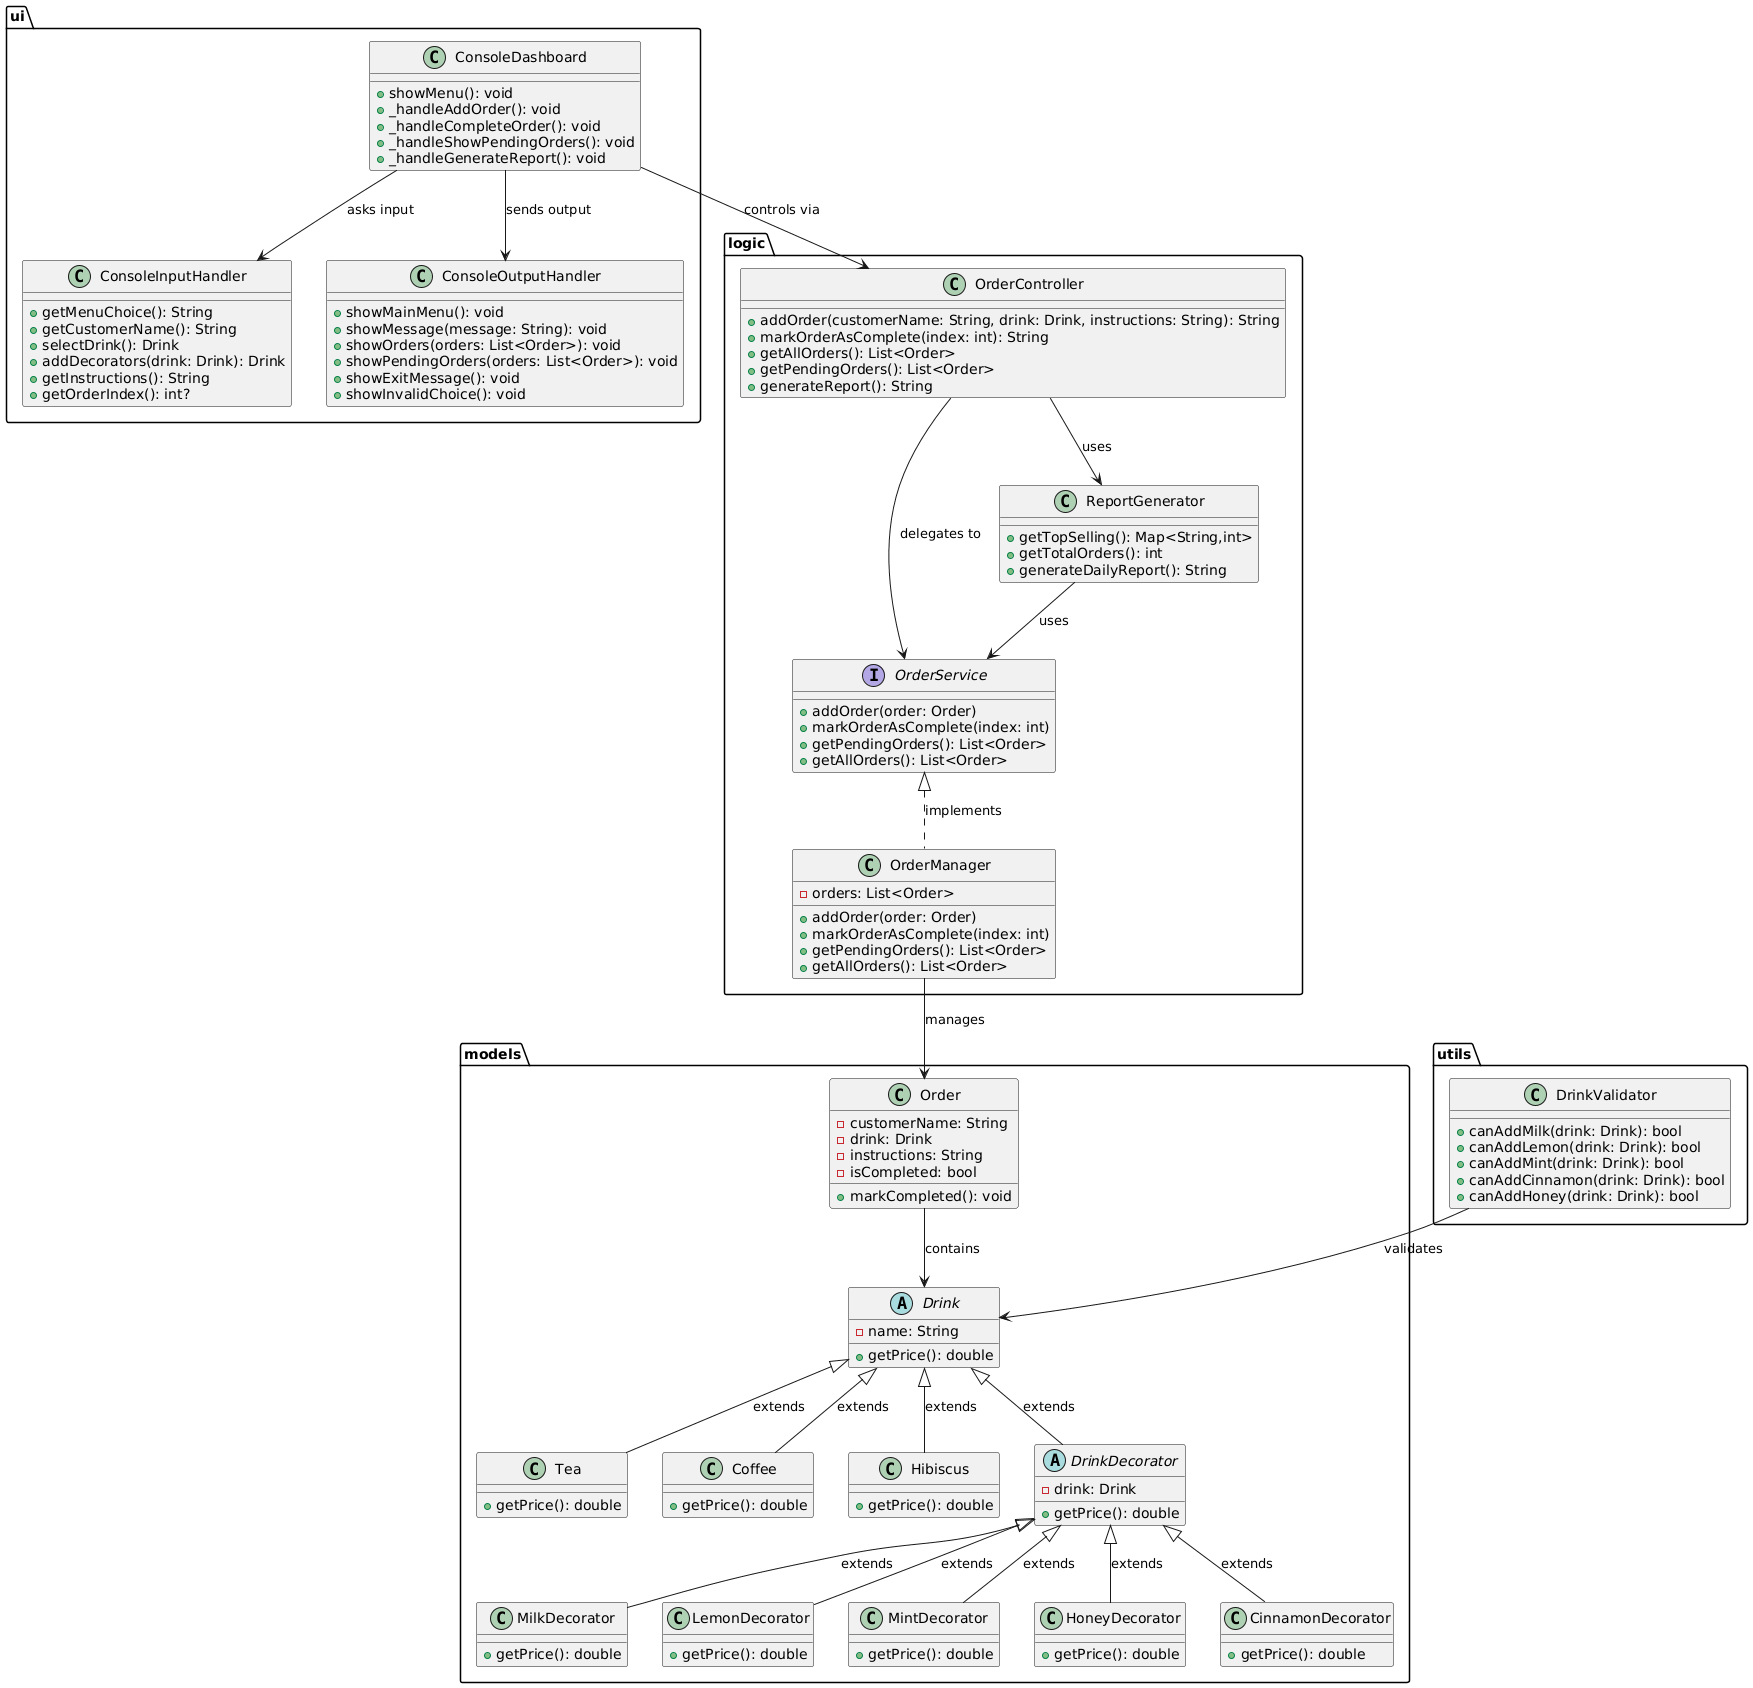

The diagram above was rendered by PlantUML. Its source (embedded in the PNG):
@startuml
package "models" {
  abstract class Drink {
    - name: String
    + getPrice(): double
  }

  class Tea {
    + getPrice(): double
  }
  class Coffee {
    + getPrice(): double
  }
  class Hibiscus {
    + getPrice(): double
  }

  Drink <|-- Tea : extends
  Drink <|-- Coffee : extends
  Drink <|-- Hibiscus : extends

  abstract class DrinkDecorator {
    - drink: Drink
    + getPrice(): double
  }

  class MilkDecorator {
    + getPrice(): double
  }
  class LemonDecorator {
    + getPrice(): double
  }
  class MintDecorator {
    + getPrice(): double
  }
  class HoneyDecorator {
    + getPrice(): double
  }
  class CinnamonDecorator {
    + getPrice(): double
  }

  Drink <|-- DrinkDecorator : extends
  DrinkDecorator <|-- MilkDecorator : extends
  DrinkDecorator <|-- LemonDecorator : extends
  DrinkDecorator <|-- MintDecorator : extends
  DrinkDecorator <|-- HoneyDecorator : extends
  DrinkDecorator <|-- CinnamonDecorator : extends

  class Order {
    - customerName: String
    - drink: Drink
    - instructions: String
    - isCompleted: bool
    + markCompleted(): void
  }

  Order --> Drink : contains
}

package "logic" {
  interface OrderService {
    + addOrder(order: Order)
    + markOrderAsComplete(index: int)
    + getPendingOrders(): List<Order>
    + getAllOrders(): List<Order>
  }

  class OrderManager {
    - orders: List<Order>
    + addOrder(order: Order)
    + markOrderAsComplete(index: int)
    + getPendingOrders(): List<Order>
    + getAllOrders(): List<Order>
  }

  class ReportGenerator {
    + getTopSelling(): Map<String,int>
    + getTotalOrders(): int
    + generateDailyReport(): String
  }

  class OrderController {
    + addOrder(customerName: String, drink: Drink, instructions: String): String
    + markOrderAsComplete(index: int): String
    + getAllOrders(): List<Order>
    + getPendingOrders(): List<Order>
    + generateReport(): String
  }

  OrderService <|.. OrderManager : implements
  OrderManager --> Order : manages
  ReportGenerator --> OrderService : uses
  OrderController --> OrderService : delegates to
  OrderController --> ReportGenerator : uses
}

package "ui" {
  class ConsoleDashboard {
    + showMenu(): void
    + _handleAddOrder(): void
    + _handleCompleteOrder(): void
    + _handleShowPendingOrders(): void
    + _handleGenerateReport(): void
  }

  class ConsoleInputHandler {
    + getMenuChoice(): String
    + getCustomerName(): String
    + selectDrink(): Drink
    + addDecorators(drink: Drink): Drink
    + getInstructions(): String
    + getOrderIndex(): int?
  }

  class ConsoleOutputHandler {
    + showMainMenu(): void
    + showMessage(message: String): void
    + showOrders(orders: List<Order>): void
    + showPendingOrders(orders: List<Order>): void
    + showExitMessage(): void
    + showInvalidChoice(): void
  }

  ConsoleDashboard --> OrderController : controls via
  ConsoleDashboard --> ConsoleInputHandler : asks input
  ConsoleDashboard --> ConsoleOutputHandler : sends output
}

package "utils" {
  class DrinkValidator {
    + canAddMilk(drink: Drink): bool
    + canAddLemon(drink: Drink): bool
    + canAddMint(drink: Drink): bool
    + canAddCinnamon(drink: Drink): bool
    + canAddHoney(drink: Drink): bool
  }

  DrinkValidator --> Drink : validates
}
@enduml